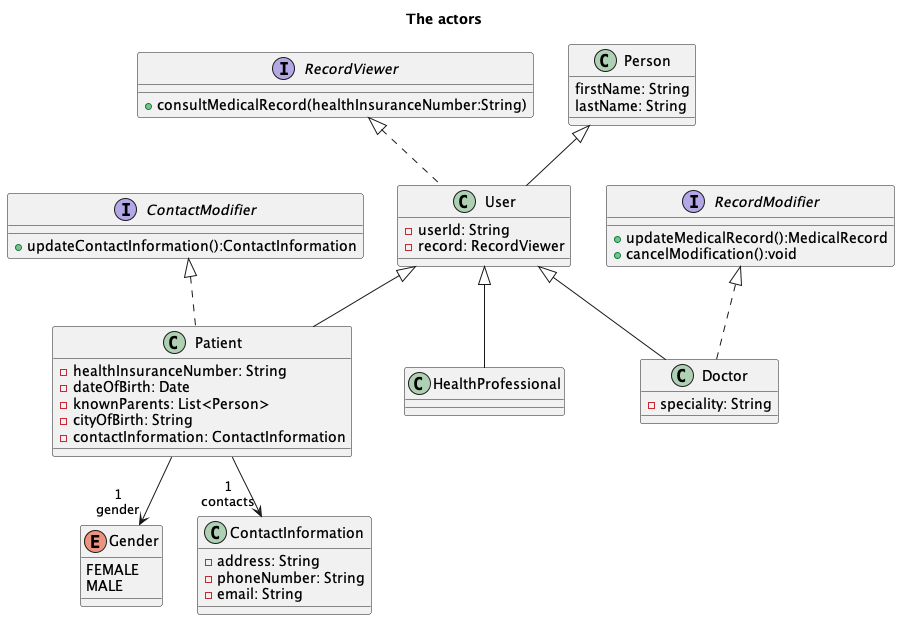

The diagram above was rendered by PlantUML. Its source (embedded in the PNG):
@startuml users

title "The actors"

interface ContactModifier {
+updateContactInformation():ContactInformation
}

interface RecordViewer {
+consultMedicalRecord(healthInsuranceNumber:String)
}

interface RecordModifier {
+updateMedicalRecord():MedicalRecord
+cancelModification():void
}

class Person {
firstName: String
lastName: String
}

class User extends Person implements RecordViewer {
-userId: String
-record: RecordViewer
}

class Patient extends User implements ContactModifier {
-healthInsuranceNumber: String
-dateOfBirth: Date
-knownParents: List<Person>
-cityOfBirth: String
-contactInformation: ContactInformation
}

enum Gender {
FEMALE
MALE
}

class ContactInformation{
-address: String
-phoneNumber: String
-email: String
}

class Doctor extends User implements RecordModifier{
-speciality: String
}

class HealthProfessional extends User {

}

Patient --> "1\ngender" Gender
Patient --> "1\ncontacts" ContactInformation

@enduml